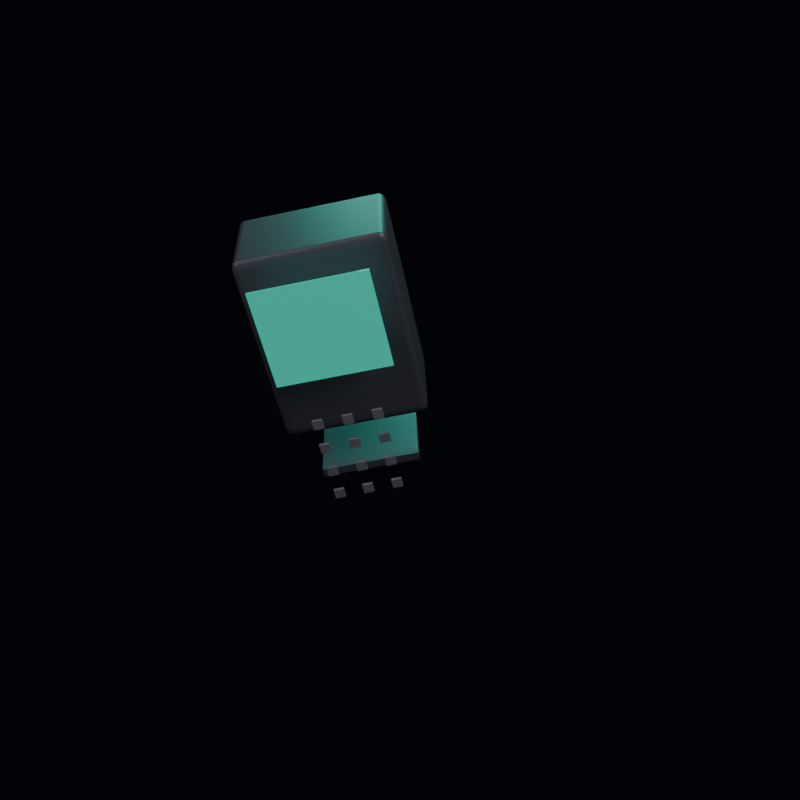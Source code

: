 # Source: payment_terminal.blend  (saved by Blender 4.5.91; exported with 4.5.12 LTS)
import bpy
from mathutils import Matrix  # noqa: F401  (used for matrix-valued properties, if any)

bpy.ops.wm.read_factory_settings(use_empty=True)
scene = bpy.context.scene
scene.name = 'Scene'

# ---- collections
col_collection = bpy.data.collections.new('Collection'); scene.collection.children.link(col_collection)

# ---- materials (node trees are filled in below, after node groups)
mat_terminal_dark = bpy.data.materials.new('Terminal_Dark')
mat_terminal_screen = bpy.data.materials.new('Terminal_Screen')
mat_terminal_btn = bpy.data.materials.new('Terminal_Btn')

# ---- material node trees
mat_terminal_dark.use_nodes = True; mat_terminal_dark.node_tree.nodes.clear()
_N = mat_terminal_dark.node_tree.nodes; _L = mat_terminal_dark.node_tree.links
n0 = _N.new('ShaderNodeBsdfPrincipled'); n0.name = 'Principled BSDF'; n0.location = (0, 0)
n0.inputs[0].default_value = (0.08, 0.08, 0.1, 1.0)
n0.inputs[1].default_value = 0.3
n0.inputs[2].default_value = 0.4
n1 = _N.new('ShaderNodeOutputMaterial'); n1.name = 'Material Output'; n1.location = (300, 0)
_L.new(n0.outputs[0], n1.inputs[0])
n1.is_active_output = True
mat_terminal_screen.use_nodes = True; mat_terminal_screen.node_tree.nodes.clear()
_N = mat_terminal_screen.node_tree.nodes; _L = mat_terminal_screen.node_tree.links
n0 = _N.new('ShaderNodeBsdfPrincipled'); n0.name = 'Principled BSDF'; n0.location = (0, 0)
n0.inputs[0].default_value = (0.02, 0.15, 0.1, 1.0)
n0.inputs[2].default_value = 0.05
n0.inputs[27].default_value = (0.04, 0.757, 0.557, 1.0)
n0.inputs[28].default_value = 0.5
n1 = _N.new('ShaderNodeOutputMaterial'); n1.name = 'Material Output'; n1.location = (300, 0)
_L.new(n0.outputs[0], n1.inputs[0])
n1.is_active_output = True
mat_terminal_btn.use_nodes = True; mat_terminal_btn.node_tree.nodes.clear()
_N = mat_terminal_btn.node_tree.nodes; _L = mat_terminal_btn.node_tree.links
n0 = _N.new('ShaderNodeBsdfPrincipled'); n0.name = 'Principled BSDF'; n0.location = (0, 0)
n0.inputs[0].default_value = (0.15, 0.15, 0.18, 1.0)
n0.inputs[1].default_value = 0.1
n0.inputs[2].default_value = 0.6
n1 = _N.new('ShaderNodeOutputMaterial'); n1.name = 'Material Output'; n1.location = (300, 0)
_L.new(n0.outputs[0], n1.inputs[0])
n1.is_active_output = True

# ---- world
world_world = bpy.data.worlds.new('World'); scene.world = world_world
world_world.use_nodes = True; world_world.node_tree.nodes.clear()
_N = world_world.node_tree.nodes; _L = world_world.node_tree.links
n0 = _N.new('ShaderNodeBackground'); n0.name = 'Background'; n0.location = (0, 0)
n0.inputs[0].default_value = (0.01, 0.01, 0.02, 1.0)
n0.inputs[1].default_value = 0.2
n1 = _N.new('ShaderNodeOutputWorld'); n1.name = 'World Output'; n1.location = (200, 0)
_L.new(n0.outputs[0], n1.inputs[0])
n1.is_active_output = True
world_world.color = (0.05088, 0.05088, 0.05088)
world_world.sun_shadow_jitter_overblur = 0.0

# ---- cameras
cam_camera_003 = bpy.data.cameras.new('Camera.003')

# ---- lights
light_area_006 = bpy.data.lights.new('Area.006', 'AREA')
light_area_006.energy = 150.0
light_area_006.size = 3.0
light_area_006.size_y = 1.0
light_area_007 = bpy.data.lights.new('Area.007', 'AREA')
light_area_007.energy = 60.0
light_area_007.size = 4.0
light_area_007.size_y = 1.0
light_area_008 = bpy.data.lights.new('Area.008', 'AREA')
light_area_008.color = (0.1, 0.9, 0.7)
light_area_008.energy = 80.0
light_area_008.size = 2.0
light_area_008.size_y = 1.0

# ---- meshes
me_cube = bpy.data.meshes.new('Cube')
me_cube.from_pydata([(-0.5, -0.5, -0.5), (-0.5, -0.5, 0.5), (-0.5, 0.5, -0.5), (-0.5, 0.5, 0.5), (0.5, -0.5, -0.5), (0.5, -0.5, 0.5), (0.5, 0.5, -0.5), (0.5, 0.5, 0.5)], [], [(0, 1, 3, 2), (2, 3, 7, 6), (6, 7, 5, 4), (4, 5, 1, 0), (2, 6, 4, 0), (7, 3, 1, 5)])
_uv = me_cube.uv_layers.new(name='UVMap')
_uv.uv.foreach_set('vector', [0.375, 0.0, 0.625, 0.0, 0.625, 0.25, 0.375, 0.25, 0.375, 0.25, 0.625, 0.25, 0.625, 0.5, 0.375, 0.5, 0.375, 0.5, 0.625, 0.5, 0.625, 0.75, 0.375, 0.75, 0.375, 0.75, 0.625, 0.75, 0.625, 1.0, 0.375, 1.0, 0.125, 0.5, 0.375, 0.5, 0.375, 0.75, 0.125, 0.75, 0.625, 0.5, 0.875, 0.5, 0.875, 0.75, 0.625, 0.75])
me_cube.materials.append(mat_terminal_dark)
me_cube.update()
me_cube_001 = bpy.data.meshes.new('Cube.001')
me_cube_001.from_pydata([(-0.5, -0.5, -0.5), (-0.5, -0.5, 0.5), (-0.5, 0.5, -0.5), (-0.5, 0.5, 0.5), (0.5, -0.5, -0.5), (0.5, -0.5, 0.5), (0.5, 0.5, -0.5), (0.5, 0.5, 0.5)], [], [(0, 1, 3, 2), (2, 3, 7, 6), (6, 7, 5, 4), (4, 5, 1, 0), (2, 6, 4, 0), (7, 3, 1, 5)])
_uv = me_cube_001.uv_layers.new(name='UVMap')
_uv.uv.foreach_set('vector', [0.375, 0.0, 0.625, 0.0, 0.625, 0.25, 0.375, 0.25, 0.375, 0.25, 0.625, 0.25, 0.625, 0.5, 0.375, 0.5, 0.375, 0.5, 0.625, 0.5, 0.625, 0.75, 0.375, 0.75, 0.375, 0.75, 0.625, 0.75, 0.625, 1.0, 0.375, 1.0, 0.125, 0.5, 0.375, 0.5, 0.375, 0.75, 0.125, 0.75, 0.625, 0.5, 0.875, 0.5, 0.875, 0.75, 0.625, 0.75])
me_cube_001.materials.append(mat_terminal_screen)
me_cube_001.update()
me_cube_002 = bpy.data.meshes.new('Cube.002')
me_cube_002.from_pydata([(-0.5, -0.5, -0.5), (-0.5, -0.5, 0.5), (-0.5, 0.5, -0.5), (-0.5, 0.5, 0.5), (0.5, -0.5, -0.5), (0.5, -0.5, 0.5), (0.5, 0.5, -0.5), (0.5, 0.5, 0.5)], [], [(0, 1, 3, 2), (2, 3, 7, 6), (6, 7, 5, 4), (4, 5, 1, 0), (2, 6, 4, 0), (7, 3, 1, 5)])
_uv = me_cube_002.uv_layers.new(name='UVMap')
_uv.uv.foreach_set('vector', [0.375, 0.0, 0.625, 0.0, 0.625, 0.25, 0.375, 0.25, 0.375, 0.25, 0.625, 0.25, 0.625, 0.5, 0.375, 0.5, 0.375, 0.5, 0.625, 0.5, 0.625, 0.75, 0.375, 0.75, 0.375, 0.75, 0.625, 0.75, 0.625, 1.0, 0.375, 1.0, 0.125, 0.5, 0.375, 0.5, 0.375, 0.75, 0.125, 0.75, 0.625, 0.5, 0.875, 0.5, 0.875, 0.75, 0.625, 0.75])
me_cube_002.materials.append(mat_terminal_dark)
me_cube_002.update()
me_cube_003 = bpy.data.meshes.new('Cube.003')
me_cube_003.from_pydata([(-0.5, -0.5, -0.5), (-0.5, -0.5, 0.5), (-0.5, 0.5, -0.5), (-0.5, 0.5, 0.5), (0.5, -0.5, -0.5), (0.5, -0.5, 0.5), (0.5, 0.5, -0.5), (0.5, 0.5, 0.5)], [], [(0, 1, 3, 2), (2, 3, 7, 6), (6, 7, 5, 4), (4, 5, 1, 0), (2, 6, 4, 0), (7, 3, 1, 5)])
_uv = me_cube_003.uv_layers.new(name='UVMap')
_uv.uv.foreach_set('vector', [0.375, 0.0, 0.625, 0.0, 0.625, 0.25, 0.375, 0.25, 0.375, 0.25, 0.625, 0.25, 0.625, 0.5, 0.375, 0.5, 0.375, 0.5, 0.625, 0.5, 0.625, 0.75, 0.375, 0.75, 0.375, 0.75, 0.625, 0.75, 0.625, 1.0, 0.375, 1.0, 0.125, 0.5, 0.375, 0.5, 0.375, 0.75, 0.125, 0.75, 0.625, 0.5, 0.875, 0.5, 0.875, 0.75, 0.625, 0.75])
me_cube_003.materials.append(mat_terminal_btn)
me_cube_003.update()
me_cube_004 = bpy.data.meshes.new('Cube.004')
me_cube_004.from_pydata([(-0.5, -0.5, -0.5), (-0.5, -0.5, 0.5), (-0.5, 0.5, -0.5), (-0.5, 0.5, 0.5), (0.5, -0.5, -0.5), (0.5, -0.5, 0.5), (0.5, 0.5, -0.5), (0.5, 0.5, 0.5)], [], [(0, 1, 3, 2), (2, 3, 7, 6), (6, 7, 5, 4), (4, 5, 1, 0), (2, 6, 4, 0), (7, 3, 1, 5)])
_uv = me_cube_004.uv_layers.new(name='UVMap')
_uv.uv.foreach_set('vector', [0.375, 0.0, 0.625, 0.0, 0.625, 0.25, 0.375, 0.25, 0.375, 0.25, 0.625, 0.25, 0.625, 0.5, 0.375, 0.5, 0.375, 0.5, 0.625, 0.5, 0.625, 0.75, 0.375, 0.75, 0.375, 0.75, 0.625, 0.75, 0.625, 1.0, 0.375, 1.0, 0.125, 0.5, 0.375, 0.5, 0.375, 0.75, 0.125, 0.75, 0.625, 0.5, 0.875, 0.5, 0.875, 0.75, 0.625, 0.75])
me_cube_004.materials.append(mat_terminal_btn)
me_cube_004.update()
me_cube_005 = bpy.data.meshes.new('Cube.005')
me_cube_005.from_pydata([(-0.5, -0.5, -0.5), (-0.5, -0.5, 0.5), (-0.5, 0.5, -0.5), (-0.5, 0.5, 0.5), (0.5, -0.5, -0.5), (0.5, -0.5, 0.5), (0.5, 0.5, -0.5), (0.5, 0.5, 0.5)], [], [(0, 1, 3, 2), (2, 3, 7, 6), (6, 7, 5, 4), (4, 5, 1, 0), (2, 6, 4, 0), (7, 3, 1, 5)])
_uv = me_cube_005.uv_layers.new(name='UVMap')
_uv.uv.foreach_set('vector', [0.375, 0.0, 0.625, 0.0, 0.625, 0.25, 0.375, 0.25, 0.375, 0.25, 0.625, 0.25, 0.625, 0.5, 0.375, 0.5, 0.375, 0.5, 0.625, 0.5, 0.625, 0.75, 0.375, 0.75, 0.375, 0.75, 0.625, 0.75, 0.625, 1.0, 0.375, 1.0, 0.125, 0.5, 0.375, 0.5, 0.375, 0.75, 0.125, 0.75, 0.625, 0.5, 0.875, 0.5, 0.875, 0.75, 0.625, 0.75])
me_cube_005.materials.append(mat_terminal_btn)
me_cube_005.update()
me_cube_006 = bpy.data.meshes.new('Cube.006')
me_cube_006.from_pydata([(-0.5, -0.5, -0.5), (-0.5, -0.5, 0.5), (-0.5, 0.5, -0.5), (-0.5, 0.5, 0.5), (0.5, -0.5, -0.5), (0.5, -0.5, 0.5), (0.5, 0.5, -0.5), (0.5, 0.5, 0.5)], [], [(0, 1, 3, 2), (2, 3, 7, 6), (6, 7, 5, 4), (4, 5, 1, 0), (2, 6, 4, 0), (7, 3, 1, 5)])
_uv = me_cube_006.uv_layers.new(name='UVMap')
_uv.uv.foreach_set('vector', [0.375, 0.0, 0.625, 0.0, 0.625, 0.25, 0.375, 0.25, 0.375, 0.25, 0.625, 0.25, 0.625, 0.5, 0.375, 0.5, 0.375, 0.5, 0.625, 0.5, 0.625, 0.75, 0.375, 0.75, 0.375, 0.75, 0.625, 0.75, 0.625, 1.0, 0.375, 1.0, 0.125, 0.5, 0.375, 0.5, 0.375, 0.75, 0.125, 0.75, 0.625, 0.5, 0.875, 0.5, 0.875, 0.75, 0.625, 0.75])
me_cube_006.materials.append(mat_terminal_btn)
me_cube_006.update()
me_cube_007 = bpy.data.meshes.new('Cube.007')
me_cube_007.from_pydata([(-0.5, -0.5, -0.5), (-0.5, -0.5, 0.5), (-0.5, 0.5, -0.5), (-0.5, 0.5, 0.5), (0.5, -0.5, -0.5), (0.5, -0.5, 0.5), (0.5, 0.5, -0.5), (0.5, 0.5, 0.5)], [], [(0, 1, 3, 2), (2, 3, 7, 6), (6, 7, 5, 4), (4, 5, 1, 0), (2, 6, 4, 0), (7, 3, 1, 5)])
_uv = me_cube_007.uv_layers.new(name='UVMap')
_uv.uv.foreach_set('vector', [0.375, 0.0, 0.625, 0.0, 0.625, 0.25, 0.375, 0.25, 0.375, 0.25, 0.625, 0.25, 0.625, 0.5, 0.375, 0.5, 0.375, 0.5, 0.625, 0.5, 0.625, 0.75, 0.375, 0.75, 0.375, 0.75, 0.625, 0.75, 0.625, 1.0, 0.375, 1.0, 0.125, 0.5, 0.375, 0.5, 0.375, 0.75, 0.125, 0.75, 0.625, 0.5, 0.875, 0.5, 0.875, 0.75, 0.625, 0.75])
me_cube_007.materials.append(mat_terminal_btn)
me_cube_007.update()
me_cube_008 = bpy.data.meshes.new('Cube.008')
me_cube_008.from_pydata([(-0.5, -0.5, -0.5), (-0.5, -0.5, 0.5), (-0.5, 0.5, -0.5), (-0.5, 0.5, 0.5), (0.5, -0.5, -0.5), (0.5, -0.5, 0.5), (0.5, 0.5, -0.5), (0.5, 0.5, 0.5)], [], [(0, 1, 3, 2), (2, 3, 7, 6), (6, 7, 5, 4), (4, 5, 1, 0), (2, 6, 4, 0), (7, 3, 1, 5)])
_uv = me_cube_008.uv_layers.new(name='UVMap')
_uv.uv.foreach_set('vector', [0.375, 0.0, 0.625, 0.0, 0.625, 0.25, 0.375, 0.25, 0.375, 0.25, 0.625, 0.25, 0.625, 0.5, 0.375, 0.5, 0.375, 0.5, 0.625, 0.5, 0.625, 0.75, 0.375, 0.75, 0.375, 0.75, 0.625, 0.75, 0.625, 1.0, 0.375, 1.0, 0.125, 0.5, 0.375, 0.5, 0.375, 0.75, 0.125, 0.75, 0.625, 0.5, 0.875, 0.5, 0.875, 0.75, 0.625, 0.75])
me_cube_008.materials.append(mat_terminal_btn)
me_cube_008.update()
me_cube_009 = bpy.data.meshes.new('Cube.009')
me_cube_009.from_pydata([(-0.5, -0.5, -0.5), (-0.5, -0.5, 0.5), (-0.5, 0.5, -0.5), (-0.5, 0.5, 0.5), (0.5, -0.5, -0.5), (0.5, -0.5, 0.5), (0.5, 0.5, -0.5), (0.5, 0.5, 0.5)], [], [(0, 1, 3, 2), (2, 3, 7, 6), (6, 7, 5, 4), (4, 5, 1, 0), (2, 6, 4, 0), (7, 3, 1, 5)])
_uv = me_cube_009.uv_layers.new(name='UVMap')
_uv.uv.foreach_set('vector', [0.375, 0.0, 0.625, 0.0, 0.625, 0.25, 0.375, 0.25, 0.375, 0.25, 0.625, 0.25, 0.625, 0.5, 0.375, 0.5, 0.375, 0.5, 0.625, 0.5, 0.625, 0.75, 0.375, 0.75, 0.375, 0.75, 0.625, 0.75, 0.625, 1.0, 0.375, 1.0, 0.125, 0.5, 0.375, 0.5, 0.375, 0.75, 0.125, 0.75, 0.625, 0.5, 0.875, 0.5, 0.875, 0.75, 0.625, 0.75])
me_cube_009.materials.append(mat_terminal_btn)
me_cube_009.update()
me_cube_010 = bpy.data.meshes.new('Cube.010')
me_cube_010.from_pydata([(-0.5, -0.5, -0.5), (-0.5, -0.5, 0.5), (-0.5, 0.5, -0.5), (-0.5, 0.5, 0.5), (0.5, -0.5, -0.5), (0.5, -0.5, 0.5), (0.5, 0.5, -0.5), (0.5, 0.5, 0.5)], [], [(0, 1, 3, 2), (2, 3, 7, 6), (6, 7, 5, 4), (4, 5, 1, 0), (2, 6, 4, 0), (7, 3, 1, 5)])
_uv = me_cube_010.uv_layers.new(name='UVMap')
_uv.uv.foreach_set('vector', [0.375, 0.0, 0.625, 0.0, 0.625, 0.25, 0.375, 0.25, 0.375, 0.25, 0.625, 0.25, 0.625, 0.5, 0.375, 0.5, 0.375, 0.5, 0.625, 0.5, 0.625, 0.75, 0.375, 0.75, 0.375, 0.75, 0.625, 0.75, 0.625, 1.0, 0.375, 1.0, 0.125, 0.5, 0.375, 0.5, 0.375, 0.75, 0.125, 0.75, 0.625, 0.5, 0.875, 0.5, 0.875, 0.75, 0.625, 0.75])
me_cube_010.materials.append(mat_terminal_btn)
me_cube_010.update()
me_cube_011 = bpy.data.meshes.new('Cube.011')
me_cube_011.from_pydata([(-0.5, -0.5, -0.5), (-0.5, -0.5, 0.5), (-0.5, 0.5, -0.5), (-0.5, 0.5, 0.5), (0.5, -0.5, -0.5), (0.5, -0.5, 0.5), (0.5, 0.5, -0.5), (0.5, 0.5, 0.5)], [], [(0, 1, 3, 2), (2, 3, 7, 6), (6, 7, 5, 4), (4, 5, 1, 0), (2, 6, 4, 0), (7, 3, 1, 5)])
_uv = me_cube_011.uv_layers.new(name='UVMap')
_uv.uv.foreach_set('vector', [0.375, 0.0, 0.625, 0.0, 0.625, 0.25, 0.375, 0.25, 0.375, 0.25, 0.625, 0.25, 0.625, 0.5, 0.375, 0.5, 0.375, 0.5, 0.625, 0.5, 0.625, 0.75, 0.375, 0.75, 0.375, 0.75, 0.625, 0.75, 0.625, 1.0, 0.375, 1.0, 0.125, 0.5, 0.375, 0.5, 0.375, 0.75, 0.125, 0.75, 0.625, 0.5, 0.875, 0.5, 0.875, 0.75, 0.625, 0.75])
me_cube_011.materials.append(mat_terminal_btn)
me_cube_011.update()
me_cube_012 = bpy.data.meshes.new('Cube.012')
me_cube_012.from_pydata([(-0.5, -0.5, -0.5), (-0.5, -0.5, 0.5), (-0.5, 0.5, -0.5), (-0.5, 0.5, 0.5), (0.5, -0.5, -0.5), (0.5, -0.5, 0.5), (0.5, 0.5, -0.5), (0.5, 0.5, 0.5)], [], [(0, 1, 3, 2), (2, 3, 7, 6), (6, 7, 5, 4), (4, 5, 1, 0), (2, 6, 4, 0), (7, 3, 1, 5)])
_uv = me_cube_012.uv_layers.new(name='UVMap')
_uv.uv.foreach_set('vector', [0.375, 0.0, 0.625, 0.0, 0.625, 0.25, 0.375, 0.25, 0.375, 0.25, 0.625, 0.25, 0.625, 0.5, 0.375, 0.5, 0.375, 0.5, 0.625, 0.5, 0.625, 0.75, 0.375, 0.75, 0.375, 0.75, 0.625, 0.75, 0.625, 1.0, 0.375, 1.0, 0.125, 0.5, 0.375, 0.5, 0.375, 0.75, 0.125, 0.75, 0.625, 0.5, 0.875, 0.5, 0.875, 0.75, 0.625, 0.75])
me_cube_012.materials.append(mat_terminal_btn)
me_cube_012.update()
me_cube_013 = bpy.data.meshes.new('Cube.013')
me_cube_013.from_pydata([(-0.5, -0.5, -0.5), (-0.5, -0.5, 0.5), (-0.5, 0.5, -0.5), (-0.5, 0.5, 0.5), (0.5, -0.5, -0.5), (0.5, -0.5, 0.5), (0.5, 0.5, -0.5), (0.5, 0.5, 0.5)], [], [(0, 1, 3, 2), (2, 3, 7, 6), (6, 7, 5, 4), (4, 5, 1, 0), (2, 6, 4, 0), (7, 3, 1, 5)])
_uv = me_cube_013.uv_layers.new(name='UVMap')
_uv.uv.foreach_set('vector', [0.375, 0.0, 0.625, 0.0, 0.625, 0.25, 0.375, 0.25, 0.375, 0.25, 0.625, 0.25, 0.625, 0.5, 0.375, 0.5, 0.375, 0.5, 0.625, 0.5, 0.625, 0.75, 0.375, 0.75, 0.375, 0.75, 0.625, 0.75, 0.625, 1.0, 0.375, 1.0, 0.125, 0.5, 0.375, 0.5, 0.375, 0.75, 0.125, 0.75, 0.625, 0.5, 0.875, 0.5, 0.875, 0.75, 0.625, 0.75])
me_cube_013.materials.append(mat_terminal_btn)
me_cube_013.update()
me_cube_014 = bpy.data.meshes.new('Cube.014')
me_cube_014.from_pydata([(-0.5, -0.5, -0.5), (-0.5, -0.5, 0.5), (-0.5, 0.5, -0.5), (-0.5, 0.5, 0.5), (0.5, -0.5, -0.5), (0.5, -0.5, 0.5), (0.5, 0.5, -0.5), (0.5, 0.5, 0.5)], [], [(0, 1, 3, 2), (2, 3, 7, 6), (6, 7, 5, 4), (4, 5, 1, 0), (2, 6, 4, 0), (7, 3, 1, 5)])
_uv = me_cube_014.uv_layers.new(name='UVMap')
_uv.uv.foreach_set('vector', [0.375, 0.0, 0.625, 0.0, 0.625, 0.25, 0.375, 0.25, 0.375, 0.25, 0.625, 0.25, 0.625, 0.5, 0.375, 0.5, 0.375, 0.5, 0.625, 0.5, 0.625, 0.75, 0.375, 0.75, 0.375, 0.75, 0.625, 0.75, 0.625, 1.0, 0.375, 1.0, 0.125, 0.5, 0.375, 0.5, 0.375, 0.75, 0.125, 0.75, 0.625, 0.5, 0.875, 0.5, 0.875, 0.75, 0.625, 0.75])
me_cube_014.materials.append(mat_terminal_btn)
me_cube_014.update()

# ---- objects
ob_camera = bpy.data.objects.new('Camera', cam_camera_003)
ob_area = bpy.data.objects.new('Area', light_area_006)
ob_area_001 = bpy.data.objects.new('Area.001', light_area_007)
ob_area_002 = bpy.data.objects.new('Area.002', light_area_008)
ob_body = bpy.data.objects.new('Body', me_cube)
ob_screen = bpy.data.objects.new('Screen', me_cube_001)
ob_cardslot = bpy.data.objects.new('CardSlot', me_cube_002)
ob_key_0_0 = bpy.data.objects.new('Key_0_0', me_cube_003)
ob_key_0_1 = bpy.data.objects.new('Key_0_1', me_cube_004)
ob_key_0_2 = bpy.data.objects.new('Key_0_2', me_cube_005)
ob_key_1_0 = bpy.data.objects.new('Key_1_0', me_cube_006)
ob_key_1_1 = bpy.data.objects.new('Key_1_1', me_cube_007)
ob_key_1_2 = bpy.data.objects.new('Key_1_2', me_cube_008)
ob_key_2_0 = bpy.data.objects.new('Key_2_0', me_cube_009)
ob_key_2_1 = bpy.data.objects.new('Key_2_1', me_cube_010)
ob_key_2_2 = bpy.data.objects.new('Key_2_2', me_cube_011)
ob_key_3_0 = bpy.data.objects.new('Key_3_0', me_cube_012)
ob_key_3_1 = bpy.data.objects.new('Key_3_1', me_cube_013)
ob_key_3_2 = bpy.data.objects.new('Key_3_2', me_cube_014)
ob_payment_terminal = bpy.data.objects.new('Payment_Terminal', None)

# ---- transforms, parenting, visibility, modifiers, constraints
ob_camera.location = (0.3, -3.5, 2.0)
ob_camera.rotation_euler = (1.082, 0.0, 0.05236)
ob_area.location = (2.5, -2.5, 4.0)
ob_area.rotation_euler = (0.7854, 0.0, 0.4363)
ob_area_001.location = (-3.0, -2.0, 2.5)
ob_area_001.rotation_euler = (0.8727, 0.0, -0.6109)
ob_area_002.location = (0.0, 3.0, 2.0)
ob_area_002.rotation_euler = (1.047, 0.0, 3.142)
ob_body.parent = ob_payment_terminal
ob_body.location = (0.0, 0.0, 0.5)
ob_body.scale = (0.5, 0.3, 0.7)
_m = ob_body.modifiers.new('Bevel', 'BEVEL')
_m.width = 0.05
_m.width_pct = 0.05
_m.segments = 6
ob_screen.parent = ob_payment_terminal
ob_screen.location = (0.0, -0.31, 0.65)
ob_screen.scale = (0.38, 0.01, 0.35)
ob_cardslot.parent = ob_payment_terminal
ob_cardslot.location = (0.0, 0.0, -0.05)
ob_cardslot.scale = (0.35, 0.25, 0.03)
ob_key_0_0.parent = ob_payment_terminal
ob_key_0_0.location = (-0.1, -0.31, 0.3)
ob_key_0_0.scale = (0.035, 0.01, 0.035)
_m = ob_key_0_0.modifiers.new('Bevel', 'BEVEL')
_m.width = 0.008
_m.width_pct = 0.008
_m.segments = 3
ob_key_0_1.parent = ob_payment_terminal
ob_key_0_1.location = (0.0, -0.31, 0.3)
ob_key_0_1.scale = (0.035, 0.01, 0.035)
_m = ob_key_0_1.modifiers.new('Bevel', 'BEVEL')
_m.width = 0.008
_m.width_pct = 0.008
_m.segments = 3
ob_key_0_2.parent = ob_payment_terminal
ob_key_0_2.location = (0.1, -0.31, 0.3)
ob_key_0_2.scale = (0.035, 0.01, 0.035)
_m = ob_key_0_2.modifiers.new('Bevel', 'BEVEL')
_m.width = 0.008
_m.width_pct = 0.008
_m.segments = 3
ob_key_1_0.parent = ob_payment_terminal
ob_key_1_0.location = (-0.1, -0.31, 0.2)
ob_key_1_0.scale = (0.035, 0.01, 0.035)
_m = ob_key_1_0.modifiers.new('Bevel', 'BEVEL')
_m.width = 0.008
_m.width_pct = 0.008
_m.segments = 3
ob_key_1_1.parent = ob_payment_terminal
ob_key_1_1.location = (0.0, -0.31, 0.2)
ob_key_1_1.scale = (0.035, 0.01, 0.035)
_m = ob_key_1_1.modifiers.new('Bevel', 'BEVEL')
_m.width = 0.008
_m.width_pct = 0.008
_m.segments = 3
ob_key_1_2.parent = ob_payment_terminal
ob_key_1_2.location = (0.1, -0.31, 0.2)
ob_key_1_2.scale = (0.035, 0.01, 0.035)
_m = ob_key_1_2.modifiers.new('Bevel', 'BEVEL')
_m.width = 0.008
_m.width_pct = 0.008
_m.segments = 3
ob_key_2_0.parent = ob_payment_terminal
ob_key_2_0.location = (-0.1, -0.31, 0.1)
ob_key_2_0.scale = (0.035, 0.01, 0.035)
_m = ob_key_2_0.modifiers.new('Bevel', 'BEVEL')
_m.width = 0.008
_m.width_pct = 0.008
_m.segments = 3
ob_key_2_1.parent = ob_payment_terminal
ob_key_2_1.location = (0.0, -0.31, 0.1)
ob_key_2_1.scale = (0.035, 0.01, 0.035)
_m = ob_key_2_1.modifiers.new('Bevel', 'BEVEL')
_m.width = 0.008
_m.width_pct = 0.008
_m.segments = 3
ob_key_2_2.parent = ob_payment_terminal
ob_key_2_2.location = (0.1, -0.31, 0.1)
ob_key_2_2.scale = (0.035, 0.01, 0.035)
_m = ob_key_2_2.modifiers.new('Bevel', 'BEVEL')
_m.width = 0.008
_m.width_pct = 0.008
_m.segments = 3
ob_key_3_0.parent = ob_payment_terminal
ob_key_3_0.location = (-0.1, -0.31, -5.551e-17)
ob_key_3_0.scale = (0.035, 0.01, 0.035)
_m = ob_key_3_0.modifiers.new('Bevel', 'BEVEL')
_m.width = 0.008
_m.width_pct = 0.008
_m.segments = 3
ob_key_3_1.parent = ob_payment_terminal
ob_key_3_1.location = (0.0, -0.31, -5.551e-17)
ob_key_3_1.scale = (0.035, 0.01, 0.035)
_m = ob_key_3_1.modifiers.new('Bevel', 'BEVEL')
_m.width = 0.008
_m.width_pct = 0.008
_m.segments = 3
ob_key_3_2.parent = ob_payment_terminal
ob_key_3_2.location = (0.1, -0.31, -5.551e-17)
ob_key_3_2.scale = (0.035, 0.01, 0.035)
_m = ob_key_3_2.modifiers.new('Bevel', 'BEVEL')
_m.width = 0.008
_m.width_pct = 0.008
_m.segments = 3
ob_payment_terminal.location = (0.0, 0.0, 0.0)
ob_payment_terminal.rotation_euler = (0.1396, -0.2094, 0.05236)

# ---- collection membership
col_collection.objects.link(ob_camera)
col_collection.objects.link(ob_area)
col_collection.objects.link(ob_area_001)
col_collection.objects.link(ob_area_002)
col_collection.objects.link(ob_body)
col_collection.objects.link(ob_screen)
col_collection.objects.link(ob_cardslot)
col_collection.objects.link(ob_key_0_0)
col_collection.objects.link(ob_key_0_1)
col_collection.objects.link(ob_key_0_2)
col_collection.objects.link(ob_key_1_0)
col_collection.objects.link(ob_key_1_1)
col_collection.objects.link(ob_key_1_2)
col_collection.objects.link(ob_key_2_0)
col_collection.objects.link(ob_key_2_1)
col_collection.objects.link(ob_key_2_2)
col_collection.objects.link(ob_key_3_0)
col_collection.objects.link(ob_key_3_1)
col_collection.objects.link(ob_key_3_2)
col_collection.objects.link(ob_payment_terminal)

# ---- scene / render settings (as saved in the file)
scene.camera = ob_camera
scene.frame_start = 1; scene.frame_end = 250; scene.frame_set(1)
scene.render.engine = 'CYCLES'
scene.render.resolution_x = 1024
scene.render.resolution_y = 1024
scene.render.film_transparent = True
scene.cycles.samples = 128
bpy.context.view_layer.update()
